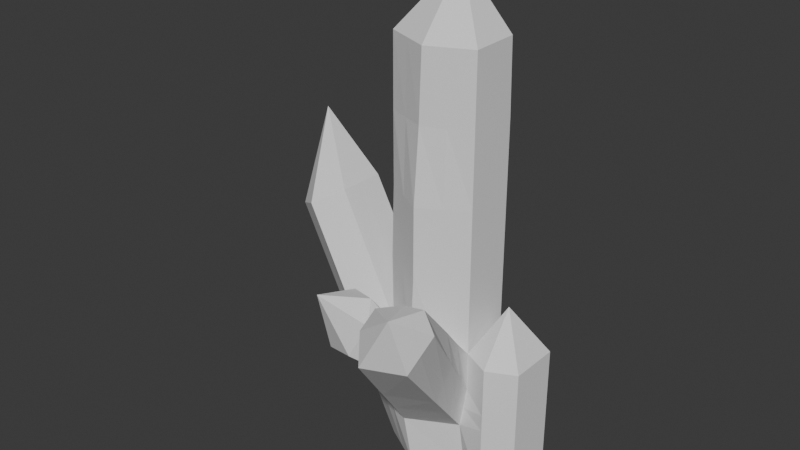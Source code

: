 # Source: Crystals.blend  (saved by Blender 4.3.32; exported with 4.5.12 LTS)
import bpy
from mathutils import Matrix  # noqa: F401  (used for matrix-valued properties, if any)

bpy.ops.wm.read_factory_settings(use_empty=True)
scene = bpy.context.scene
scene.name = 'Scene'

# ---- collections
col_collection = bpy.data.collections.new('Collection'); scene.collection.children.link(col_collection)

# ---- world
world_world = bpy.data.worlds.new('World'); scene.world = world_world
world_world.use_nodes = True; world_world.node_tree.nodes.clear()
_N = world_world.node_tree.nodes; _L = world_world.node_tree.links
n0 = _N.new('ShaderNodeOutputWorld'); n0.name = 'World Output'; n0.location = (300, 300)
n1 = _N.new('ShaderNodeBackground'); n1.name = 'Background'; n1.location = (10, 300)
n1.inputs[0].default_value = (0.05088, 0.05088, 0.05088, 1.0)
_L.new(n1.outputs[0], n0.inputs[0])
n0.is_active_output = True
world_world.color = (0.05088, 0.05088, 0.05088)
world_world.sun_shadow_jitter_overblur = 0.0

# ---- meshes
me_cylinder_006 = bpy.data.meshes.new('Cylinder.006')
me_cylinder_006.from_pydata([(0.0, 1.0, -1.0), (0.0, 1.0, 1.0), (0.866, 0.5, -1.0), (0.8479, 0.479, 1.002), (0.866, -0.5, -1.0), (0.866, -0.5, 1.0), (0.0, -1.0, -1.0), (0.04113, -0.8764, 1.0), (-0.866, -0.5, -1.0), (-0.866, -0.5, 1.0), (-0.866, 0.5, -1.0), (-0.8537, 0.4976, 1.0), (0.03119, 0.158, 1.294), (0.0, 1.0, -0.3717), (0.866, 0.5, -0.3717), (0.866, -0.5, -0.3717), (-0.08809, -0.9614, -0.3662), (-0.866, -0.5, -0.3717), (-0.866, 0.5, -0.3717), (1.965, 0.5, -1.0), (1.965, -0.5, -1.0), (1.965, 0.5, -0.3717), (1.965, -0.5, -0.3717), (1.415, 0.7673, -0.3717), (0.433, 0.75, -1.0), (1.415, -0.7673, -0.3717), (1.415, -0.7673, -1.0), (1.371, -0.008609, -0.1422), (-3.18, -0.4112, 0.04789), (-3.231, 0.5875, 0.03483), (-2.107, -0.4374, 0.1924), (-2.119, 0.5269, 0.187), (0.866, 0.5, -0.6858), (0.8188, -0.6222, -0.7433), (-0.09818, -1.122, -0.7421), (-0.876, -0.8473, -0.6911), (-0.8026, 0.8239, -0.6994), (0.07533, 0.9544, -0.7276), (1.965, 0.5, -0.6858), (1.965, -0.5, -0.6858), (1.415, -0.7673, -0.6858), (1.415, 0.7673, -0.6858), (-2.654, -0.7716, 0.1149), (-2.612, 0.8811, 0.09732), (-3.22, 0.3553, 0.4711), (0.0, 1.0, 0.3142), (0.866, 0.5, 0.3142), (0.866, -0.5, 0.3142), (0.0, -1.0, 0.3142), (-0.8226, -0.5444, 0.3208), (-0.8087, 0.5093, 0.3176), (0.866, 0.5, -0.02875), (0.866, -0.5, -0.02875), (0.0, -1.0, -0.02875), (-0.8981, -0.4999, -0.03614), (-0.866, 0.5, -0.02875), (0.0, 1.0, -0.02875), (0.0, 1.0, 0.6571), (0.866, 0.5, 0.6571), (0.866, -0.5, 0.6571), (-0.0005279, -0.8802, 0.6674), (-0.866, -0.5, 0.6571), (-0.9084, 0.4939, 0.6537), (1.476, -2.542, 0.1405), (0.7656, -2.889, 0.1202), (1.596, -3.103, -0.07453), (0.8397, -3.391, -0.08024), (0.03766, 0.9772, -0.5496), (1.415, -0.7673, -0.5287), (0.866, 0.5, -0.5287), (0.886, -0.5171, -0.5595), (-0.04909, -1.061, -0.5569), (-0.871, -0.6736, -0.5314), (-0.8343, 0.662, -0.5355), (1.965, 0.5, -0.5287), (1.965, -0.5, -0.5287), (1.415, 0.7673, -0.5287), (-2.38, -0.6045, 0.1536), (-2.365, 0.704, 0.1421), (1.721, -2.591, 0.05485), (0.6433, -3.122, 0.03579), (1.411, -3.337, 0.1758), (0.3828, -1.945, -0.1258), (1.16, -1.52, -0.1138), (1.207, -1.862, -0.4089), (0.3708, -2.257, -0.4111), (0.2971, -2.092, -0.2605), (1.303, -1.554, -0.2523), (1.012, -1.022, -0.2442), (1.013, -1.242, -0.5761), (0.1914, -1.472, -0.2487), (0.1363, -1.689, -0.5766), (0.124, -1.576, -0.4087), (1.095, -1.036, -0.4059), (0.4536, -0.6882, 1.0), (0.3937, -0.7649, -0.3276), (0.433, -0.75, 0.3142), (0.433, -0.75, -0.02875), (0.4327, -0.6901, 0.6623), (1.105, -2.593, 0.1321), (0.7211, -1.641, -0.1081), (0.5433, -1.147, -0.2172), (-0.8598, -0.001178, 1.0), (-0.866, 0.0, -0.3717), (-2.113, 0.04475, 0.1897), (-0.8156, -0.01752, 0.3192), (-0.8821, 2.602e-05, -0.03244), (-0.8872, -0.00304, 0.6554), (-1.219, 1.957, -0.3829), (-0.7925, 2.105, -0.3869), (-0.6717, 1.816, -0.244), (-1.084, 1.583, -0.2722), (0.866, 0.5, -0.6073), (0.8524, -0.5697, -0.6514), (-0.8184, 0.7429, -0.6175), (1.965, 0.5, -0.6073), (1.965, -0.5, -0.6073), (1.415, 0.7673, -0.6073), (-2.489, 0.7926, 0.1197), (1.658, -2.847, -0.009838), (0.0565, 0.9658, -0.6386), (1.415, -0.7673, -0.6073), (1.255, -1.708, -0.3306), (1.054, -1.139, -0.491), (-1.326, 1.711, -0.3144), (-0.604, 2.087, -0.3198), (-1.105, 2.189, -0.2425), (-0.4541, -1.709, -0.2189), (-1.248, -1.141, -0.1663), (-0.7723, -1.872, -0.3837), (-1.491, -1.404, -0.3068), (-0.433, -0.75, -1.0), (-0.4125, -0.6882, 1.0), (-0.449, -0.7332, -0.355), (-0.5197, -0.9892, -0.7137), (-0.4113, -0.7722, 0.3175), (-0.449, -0.75, -0.03244), (-0.4333, -0.6901, 0.6623), (-0.6088, -0.7703, -0.5544), (-0.6883, -1.343, -0.1432), (-1.335, -1.741, -0.4074), (0.563, 1.536, -0.9917), (1.418, 0.7698, -0.9998), (0.4239, 0.7395, 1.001), (0.5767, 1.616, -0.6966), (0.433, 0.75, -0.3717), (0.4707, 0.7272, -0.7067), (0.433, 0.75, 0.3142), (0.433, 0.75, -0.02875), (0.433, 0.75, 0.6571), (0.4518, 0.7386, -0.5392), (0.4613, 0.7329, -0.623), (1.365, 1.306, -0.9894), (1.379, 1.318, -0.7014), (0.8871, 1.075, -0.3904), (-1.217, -2.171, -0.08147)], [], [(149, 143, 3, 58), (58, 3, 5, 59), (98, 94, 7, 60), (137, 132, 9, 61), (107, 102, 11, 62), (62, 11, 1, 57), (0, 24, 2, 4, 6, 131, 8, 10), (3, 143, 1, 12), (1, 11, 12), (102, 9, 12), (132, 7, 12), (94, 5, 12), (5, 3, 12), (73, 18, 13, 67), (72, 17, 30, 77), (133, 17, 128, 139), (100, 82, 64, 99), (76, 23, 21, 74), (150, 145, 14, 69), (74, 21, 22, 75), (40, 26, 20, 39), (26, 142, 19, 20), (4, 2, 142, 26), (33, 4, 26, 40), (15, 25, 27), (69, 14, 23, 76), (25, 22, 27), (22, 21, 27), (21, 23, 27), (23, 14, 27), (14, 15, 27), (36, 10, 29, 43), (10, 8, 28, 29), (103, 18, 31, 104), (114, 36, 43, 118), (28, 42, 44), (2, 24, 152, 142), (113, 33, 40, 121), (121, 40, 39, 116), (19, 38, 39, 20), (32, 154, 146), (142, 41, 38, 19), (4, 33, 34, 6), (131, 134, 35, 8), (8, 35, 42, 28), (10, 36, 37, 0), (77, 30, 44), (104, 31, 44), (78, 118, 43, 44), (43, 29, 44), (29, 28, 44), (55, 50, 45, 56), (106, 105, 50, 55), (136, 135, 49, 54), (97, 96, 48, 53), (51, 46, 47, 52), (148, 147, 46, 51), (145, 148, 51, 14), (14, 51, 52, 15), (95, 97, 53, 16), (133, 136, 54, 17), (103, 106, 55, 18), (18, 55, 56, 13), (50, 62, 57, 45), (105, 107, 62, 50), (135, 137, 61, 49), (96, 98, 60, 48), (46, 58, 59, 47), (147, 149, 58, 46), (123, 93, 87, 122), (87, 83, 63, 79), (86, 85, 66, 80), (85, 84, 65, 66), (82, 86, 80, 64), (122, 87, 79, 119), (64, 80, 81), (25, 68, 75, 22), (15, 70, 68, 25), (18, 73, 78, 31), (112, 69, 76, 117), (115, 74, 75, 116), (151, 150, 69, 112), (117, 76, 74, 115), (134, 138, 72, 35), (35, 72, 77, 42), (114, 73, 111, 124), (42, 77, 44), (31, 78, 44), (80, 66, 81), (66, 65, 81), (65, 119, 79, 81), (79, 63, 81), (99, 64, 81), (90, 92, 86, 82), (91, 89, 84, 85), (92, 91, 85, 86), (93, 88, 83, 87), (101, 90, 82, 100), (95, 16, 90, 101), (70, 15, 88, 93), (71, 34, 91, 92), (34, 33, 89, 91), (16, 71, 92, 90), (113, 70, 93, 123), (15, 95, 101, 88), (88, 101, 100, 83), (47, 59, 98, 96), (15, 52, 97, 95), (52, 47, 96, 97), (83, 100, 99, 63), (59, 5, 94, 98), (63, 99, 81), (7, 94, 12), (49, 61, 107, 105), (17, 54, 106, 103), (54, 49, 105, 106), (17, 103, 104, 30), (61, 9, 102, 107), (11, 102, 12), (30, 104, 44), (73, 67, 110, 111), (120, 37, 109, 125), (37, 36, 108, 109), (67, 120, 125, 110), (124, 111, 126), (33, 113, 123, 89), (36, 114, 124, 108), (41, 117, 115, 38), (146, 151, 112, 32), (38, 115, 116, 39), (32, 112, 117, 41), (84, 122, 119, 65), (89, 123, 122, 84), (68, 121, 116, 75), (70, 113, 121, 68), (73, 114, 118, 78), (111, 110, 126), (110, 125, 126), (125, 109, 126), (109, 108, 126), (108, 124, 126), (71, 16, 127, 129), (138, 71, 129, 140), (17, 72, 130, 128), (72, 138, 140, 130), (128, 130, 155), (34, 71, 138, 134), (48, 60, 137, 135), (16, 53, 136, 133), (53, 48, 135, 136), (6, 34, 134, 131), (16, 133, 139, 127), (60, 7, 132, 137), (9, 132, 12), (152, 153, 41, 142), (129, 127, 155), (0, 37, 144, 141), (24, 0, 141, 152), (144, 37, 154), (141, 144, 153, 152), (37, 120, 151, 146), (120, 67, 150, 151), (45, 57, 149, 147), (13, 56, 148, 145), (56, 45, 147, 148), (67, 13, 145, 150), (57, 1, 143, 149), (37, 146, 154), (130, 140, 155), (140, 129, 155), (32, 41, 154), (41, 153, 154), (153, 144, 154), (127, 139, 155), (139, 128, 155)])
_uv = me_cylinder_006.uv_layers.new(name='UVMap')
_uv.uv.foreach_set('vector', [0.9167, 0.9143, 0.9167, 1.0, 0.8333, 1.0, 0.8333, 0.9143, 0.8333, 0.9143, 0.8333, 1.0, 0.6667, 1.0, 0.6667, 0.9143, 0.5833, 0.9143, 0.5833, 1.0, 0.5, 1.0, 0.5, 0.9143, 0.4167, 0.9143, 0.4167, 1.0, 0.3333, 1.0, 0.3333, 0.9143, 0.25, 0.9143, 0.25, 1.0, 0.1667, 1.0, 0.1667, 0.9143, 0.1667, 0.9143, 0.1667, 1.0, -8.941e-08, 1.0, -8.941e-08, 0.9143, 0.75, 0.49, 0.8539, 0.43, 0.9578, 0.37, 0.9578, 0.13, 0.75, 0.01, 0.6461, 0.07, 0.5422, 0.13, 0.5422, 0.37, 0.4578, 0.37, 0.3539, 0.43, 0.25, 0.49, 0.25, 0.25, 0.25, 0.49, 0.04215, 0.37, 0.25, 0.25, 0.04215, 0.25, 0.04215, 0.13, 0.25, 0.25, 0.1461, 0.07, 0.25, 0.01, 0.25, 0.25, 0.3539, 0.07, 0.4578, 0.13, 0.25, 0.25, 0.4578, 0.13, 0.4578, 0.37, 0.25, 0.25, 0.1667, 0.6178, 0.1667, 0.6571, -8.941e-08, 0.6571, -8.941e-08, 0.6178, 0.3333, 0.6178, 0.3333, 0.6571, 0.3333, 0.6571, 0.3333, 0.6178, 0.4167, 0.6571, 0.3333, 0.6571, 0.3333, 0.6571, 0.4167, 0.6571, 0.5833, 0.6571, 0.5, 0.6571, 0.5, 0.6571, 0.5833, 0.6571, 0.8333, 0.6178, 0.8333, 0.6571, 0.8333, 0.6571, 0.8333, 0.6178, 0.9167, 0.6178, 0.9167, 0.6571, 0.8333, 0.6571, 0.8333, 0.6178, 0.8333, 0.6178, 0.8333, 0.6571, 0.6667, 0.6571, 0.6667, 0.6178, 0.6667, 0.5785, 0.6667, 0.5, 0.6667, 0.5, 0.6667, 0.5785, 0.9578, 0.13, 0.9578, 0.37, 0.9578, 0.37, 0.9578, 0.13, 0.9578, 0.13, 0.9578, 0.37, 0.9578, 0.37, 0.9578, 0.13, 0.6667, 0.5785, 0.6667, 0.5, 0.6667, 0.5, 0.6667, 0.5785, 0.6667, 0.6571, 0.6667, 0.6571, 0.75, 0.6571, 0.8333, 0.6178, 0.8333, 0.6571, 0.8333, 0.6571, 0.8333, 0.6178, 0.6667, 0.6571, 0.6667, 0.6571, 0.75, 0.6571, 0.6667, 0.6571, 0.8333, 0.6571, 0.75, 0.6571, 0.8333, 0.6571, 0.8333, 0.6571, 0.75, 0.6571, 0.8333, 0.6571, 0.8333, 0.6571, 0.75, 0.6571, 0.8333, 0.6571, 0.6667, 0.6571, 0.75, 0.6571, 0.1667, 0.5785, 0.1667, 0.5, 0.1667, 0.5, 0.1667, 0.5785, 0.5422, 0.37, 0.5422, 0.13, 0.5422, 0.13, 0.5422, 0.37, 0.25, 0.6571, 0.1667, 0.6571, 0.1667, 0.6571, 0.25, 0.6571, 0.1667, 0.5982, 0.1667, 0.5785, 0.1667, 0.5785, 0.1667, 0.5982, 0.5422, 0.13, 0.3333, 0.5785, 0.3634, 0.4778, 0.9578, 0.37, 0.8539, 0.43, 0.8539, 0.43, 0.9578, 0.37, 0.6667, 0.5982, 0.6667, 0.5785, 0.6667, 0.5785, 0.6667, 0.5982, 0.6667, 0.5982, 0.6667, 0.5785, 0.6667, 0.5785, 0.6667, 0.5982, 0.8333, 0.5, 0.8333, 0.5785, 0.6667, 0.5785, 0.6667, 0.5, 0.8333, 0.5785, 0.629, 0.5692, 0.9167, 0.5785, 0.8333, 0.5, 0.8333, 0.5785, 0.8333, 0.5785, 0.8333, 0.5, 0.6667, 0.5, 0.6667, 0.5785, 0.5, 0.5785, 0.5, 0.5, 0.4167, 0.5, 0.4167, 0.5785, 0.3333, 0.5785, 0.3333, 0.5, 0.3333, 0.5, 0.3333, 0.5785, 0.3333, 0.5785, 0.3333, 0.5, 0.1667, 0.5, 0.1667, 0.5785, -8.941e-08, 0.5785, -8.941e-08, 0.5, 0.3333, 0.6178, 0.3333, 0.6571, 0.3634, 0.4778, 0.25, 0.6571, 0.1667, 0.6571, 0.3634, 0.4778, 0.1667, 0.6178, 0.1667, 0.5982, 0.1667, 0.5785, 0.3634, 0.4778, 0.1667, 0.5785, 0.5422, 0.37, 0.3634, 0.4778, 0.5422, 0.37, 0.5422, 0.13, 0.3634, 0.4778, 0.1667, 0.7428, 0.1667, 0.8285, -8.941e-08, 0.8285, -8.941e-08, 0.7428, 0.25, 0.7428, 0.25, 0.8285, 0.1667, 0.8285, 0.1667, 0.7428, 0.4167, 0.7428, 0.4167, 0.8285, 0.3333, 0.8285, 0.3333, 0.7428, 0.5833, 0.7428, 0.5833, 0.8285, 0.5, 0.8285, 0.5, 0.7428, 0.8333, 0.7428, 0.8333, 0.8285, 0.6667, 0.8285, 0.6667, 0.7428, 0.9167, 0.7428, 0.9167, 0.8285, 0.8333, 0.8285, 0.8333, 0.7428, 0.9167, 0.6571, 0.9167, 0.7428, 0.8333, 0.7428, 0.8333, 0.6571, 0.8333, 0.6571, 0.8333, 0.7428, 0.6667, 0.7428, 0.6667, 0.6571, 0.5833, 0.6571, 0.5833, 0.7428, 0.5, 0.7428, 0.5, 0.6571, 0.4167, 0.6571, 0.4167, 0.7428, 0.3333, 0.7428, 0.3333, 0.6571, 0.25, 0.6571, 0.25, 0.7428, 0.1667, 0.7428, 0.1667, 0.6571, 0.1667, 0.6571, 0.1667, 0.7428, -8.941e-08, 0.7428, -8.941e-08, 0.6571, 0.1667, 0.8285, 0.1667, 0.9143, -8.941e-08, 0.9143, -8.941e-08, 0.8285, 0.25, 0.8285, 0.25, 0.9143, 0.1667, 0.9143, 0.1667, 0.8285, 0.4167, 0.8285, 0.4167, 0.9143, 0.3333, 0.9143, 0.3333, 0.8285, 0.5833, 0.8285, 0.5833, 0.9143, 0.5, 0.9143, 0.5, 0.8285, 0.8333, 0.8285, 0.8333, 0.9143, 0.6667, 0.9143, 0.6667, 0.8285, 0.9167, 0.8285, 0.9167, 0.9143, 0.8333, 0.9143, 0.8333, 0.8285, 0.6667, 0.5982, 0.6667, 0.6178, 0.6667, 0.6178, 0.6667, 0.5982, 0.6667, 0.6178, 0.6667, 0.6571, 0.6667, 0.6571, 0.6667, 0.6178, 0.5, 0.6178, 0.5, 0.5785, 0.5, 0.5785, 0.5, 0.6178, 0.5, 0.5785, 0.6667, 0.5785, 0.6667, 0.5785, 0.5, 0.5785, 0.5, 0.6571, 0.5, 0.6178, 0.5, 0.6178, 0.5, 0.6571, 0.6667, 0.5982, 0.6667, 0.6178, 0.6667, 0.6178, 0.6667, 0.5982, 0.5, 0.6571, 0.5, 0.6178, 0.5895, 0.6173, 0.6667, 0.6571, 0.6667, 0.6178, 0.6667, 0.6178, 0.6667, 0.6571, 0.6667, 0.6571, 0.6667, 0.6178, 0.6667, 0.6178, 0.6667, 0.6571, 0.1667, 0.6571, 0.1667, 0.6178, 0.1667, 0.6178, 0.1667, 0.6571, 0.8333, 0.5982, 0.8333, 0.6178, 0.8333, 0.6178, 0.8333, 0.5982, 0.8333, 0.5982, 0.8333, 0.6178, 0.6667, 0.6178, 0.6667, 0.5982, 0.9167, 0.5982, 0.9167, 0.6178, 0.8333, 0.6178, 0.8333, 0.5982, 0.8333, 0.5982, 0.8333, 0.6178, 0.8333, 0.6178, 0.8333, 0.5982, 0.4167, 0.5785, 0.4167, 0.6178, 0.3333, 0.6178, 0.3333, 0.5785, 0.3333, 0.5785, 0.3333, 0.6178, 0.3333, 0.6178, 0.3333, 0.5785, 0.1667, 0.5982, 0.1667, 0.6178, 0.1667, 0.6178, 0.1667, 0.5982, 0.3333, 0.5785, 0.3333, 0.6178, 0.3634, 0.4778, 0.1667, 0.6571, 0.1667, 0.6178, 0.3634, 0.4778, 0.5, 0.6178, 0.5, 0.5785, 0.5895, 0.6173, 0.5, 0.5785, 0.6667, 0.5785, 0.5895, 0.6173, 0.6667, 0.5785, 0.6667, 0.5982, 0.6667, 0.6178, 0.5895, 0.6173, 0.6667, 0.6178, 0.6667, 0.6571, 0.5895, 0.6173, 0.5833, 0.6571, 0.5, 0.6571, 0.5895, 0.6173, 0.5, 0.6571, 0.5, 0.6178, 0.5, 0.6178, 0.5, 0.6571, 0.5, 0.5785, 0.6667, 0.5785, 0.6667, 0.5785, 0.5, 0.5785, 0.5, 0.6178, 0.5, 0.5785, 0.5, 0.5785, 0.5, 0.6178, 0.6667, 0.6178, 0.6667, 0.6571, 0.6667, 0.6571, 0.6667, 0.6178, 0.5833, 0.6571, 0.5, 0.6571, 0.5, 0.6571, 0.5833, 0.6571, 0.5833, 0.6571, 0.5, 0.6571, 0.5, 0.6571, 0.5833, 0.6571, 0.6667, 0.6178, 0.6667, 0.6571, 0.6667, 0.6571, 0.6667, 0.6178, 0.5, 0.6178, 0.5, 0.5785, 0.5, 0.5785, 0.5, 0.6178, 0.5, 0.5785, 0.6667, 0.5785, 0.6667, 0.5785, 0.5, 0.5785, 0.5, 0.6571, 0.5, 0.6178, 0.5, 0.6178, 0.5, 0.6571, 0.6667, 0.5982, 0.6667, 0.6178, 0.6667, 0.6178, 0.6667, 0.5982, 0.6667, 0.6571, 0.5833, 0.6571, 0.5833, 0.6571, 0.6667, 0.6571, 0.6667, 0.6571, 0.5833, 0.6571, 0.5833, 0.6571, 0.6667, 0.6571, 0.6667, 0.8285, 0.6667, 0.9143, 0.5833, 0.9143, 0.5833, 0.8285, 0.6667, 0.6571, 0.6667, 0.7428, 0.5833, 0.7428, 0.5833, 0.6571, 0.6667, 0.7428, 0.6667, 0.8285, 0.5833, 0.8285, 0.5833, 0.7428, 0.6667, 0.6571, 0.5833, 0.6571, 0.5833, 0.6571, 0.6667, 0.6571, 0.6667, 0.9143, 0.6667, 1.0, 0.5833, 1.0, 0.5833, 0.9143, 0.6667, 0.6571, 0.5833, 0.6571, 0.5895, 0.6173, 0.25, 0.01, 0.3539, 0.07, 0.25, 0.25, 0.3333, 0.8285, 0.3333, 0.9143, 0.25, 0.9143, 0.25, 0.8285, 0.3333, 0.6571, 0.3333, 0.7428, 0.25, 0.7428, 0.25, 0.6571, 0.3333, 0.7428, 0.3333, 0.8285, 0.25, 0.8285, 0.25, 0.7428, 0.3333, 0.6571, 0.25, 0.6571, 0.25, 0.6571, 0.3333, 0.6571, 0.3333, 0.9143, 0.3333, 1.0, 0.25, 1.0, 0.25, 0.9143, 0.04215, 0.37, 0.04215, 0.25, 0.25, 0.25, 0.3333, 0.6571, 0.25, 0.6571, 0.3634, 0.4778, 0.1667, 0.6178, -8.941e-08, 0.6178, -8.941e-08, 0.6178, 0.1667, 0.6178, 1.0, 0.5982, 1.0, 0.5785, 1.0, 0.5785, 1.0, 0.5982, -8.941e-08, 0.5785, 0.1667, 0.5785, 0.1667, 0.5785, -8.941e-08, 0.5785, 1.0, 0.6178, 1.0, 0.5982, 1.0, 0.5982, 1.0, 0.6178, 0.1667, 0.5982, 0.1667, 0.6178, 0.371, 0.5982, 0.6667, 0.5785, 0.6667, 0.5982, 0.6667, 0.5982, 0.6667, 0.5785, 0.1667, 0.5785, 0.1667, 0.5982, 0.1667, 0.5982, 0.1667, 0.5785, 0.8333, 0.5785, 0.8333, 0.5982, 0.8333, 0.5982, 0.8333, 0.5785, 0.9167, 0.5785, 0.9167, 0.5982, 0.8333, 0.5982, 0.8333, 0.5785, 0.8333, 0.5785, 0.8333, 0.5982, 0.6667, 0.5982, 0.6667, 0.5785, 0.8333, 0.5785, 0.8333, 0.5982, 0.8333, 0.5982, 0.8333, 0.5785, 0.6667, 0.5785, 0.6667, 0.5982, 0.6667, 0.5982, 0.6667, 0.5785, 0.6667, 0.5785, 0.6667, 0.5982, 0.6667, 0.5982, 0.6667, 0.5785, 0.6667, 0.6178, 0.6667, 0.5982, 0.6667, 0.5982, 0.6667, 0.6178, 0.6667, 0.6178, 0.6667, 0.5982, 0.6667, 0.5982, 0.6667, 0.6178, 0.1667, 0.6178, 0.1667, 0.5982, 0.1667, 0.5982, 0.1667, 0.6178, 0.1667, 0.6178, -8.941e-08, 0.6178, 0.371, 0.5982, -8.941e-08, 0.6178, 1.0, 0.5982, 0.371, 0.5982, 1.0, 0.5982, 1.0, 0.5785, 0.371, 0.5982, 1.0, 0.5785, 0.1667, 0.5785, 0.371, 0.5982, 0.1667, 0.5785, 0.1667, 0.5982, 0.371, 0.5982, 0.5, 0.6178, 0.5, 0.6571, 0.5, 0.6571, 0.5, 0.6178, 0.4167, 0.6178, 0.5, 0.6178, 0.5, 0.6178, 0.4167, 0.6178, 0.3333, 0.6571, 0.3333, 0.6178, 0.3333, 0.6178, 0.3333, 0.6571, 0.3333, 0.6178, 0.4167, 0.6178, 0.4167, 0.6178, 0.3333, 0.6178, 0.3333, 0.6571, 0.3333, 0.6178, 0.4159, 0.638, 0.5, 0.5785, 0.5, 0.6178, 0.4167, 0.6178, 0.4167, 0.5785, 0.5, 0.8285, 0.5, 0.9143, 0.4167, 0.9143, 0.4167, 0.8285, 0.5, 0.6571, 0.5, 0.7428, 0.4167, 0.7428, 0.4167, 0.6571, 0.5, 0.7428, 0.5, 0.8285, 0.4167, 0.8285, 0.4167, 0.7428, 0.5, 0.5, 0.5, 0.5785, 0.4167, 0.5785, 0.4167, 0.5, 0.5, 0.6571, 0.4167, 0.6571, 0.4167, 0.6571, 0.5, 0.6571, 0.5, 0.9143, 0.5, 1.0, 0.4167, 1.0, 0.4167, 0.9143, 0.04215, 0.13, 0.1461, 0.07, 0.25, 0.25, 0.9167, 0.5, 0.9167, 0.5785, 0.8333, 0.5785, 0.8333, 0.5, 0.5, 0.6178, 0.5, 0.6571, 0.4159, 0.638, -8.941e-08, 0.5, -8.941e-08, 0.5785, -8.941e-08, 0.5785, -8.941e-08, 0.5, 0.8539, 0.43, 0.75, 0.49, 0.75, 0.49, 0.8539, 0.43, -8.941e-08, 0.5785, -8.941e-08, 0.5785, 0.629, 0.5692, 1.0, 0.5, 1.0, 0.5785, 0.9167, 0.5785, 0.9167, 0.5, 1.0, 0.5785, 1.0, 0.5982, 0.9167, 0.5982, 0.9167, 0.5785, 1.0, 0.5982, 1.0, 0.6178, 0.9167, 0.6178, 0.9167, 0.5982, 1.0, 0.8285, 1.0, 0.9143, 0.9167, 0.9143, 0.9167, 0.8285, 1.0, 0.6571, 1.0, 0.7428, 0.9167, 0.7428, 0.9167, 0.6571, 1.0, 0.7428, 1.0, 0.8285, 0.9167, 0.8285, 0.9167, 0.7428, 1.0, 0.6178, 1.0, 0.6571, 0.9167, 0.6571, 0.9167, 0.6178, 1.0, 0.9143, 1.0, 1.0, 0.9167, 1.0, 0.9167, 0.9143, -8.941e-08, 0.5785, 0.9167, 0.5785, 0.629, 0.5692, 0.3333, 0.6178, 0.4167, 0.6178, 0.4159, 0.638, 0.4167, 0.6178, 0.5, 0.6178, 0.4159, 0.638, 0.8333, 0.5785, 0.8333, 0.5785, 0.629, 0.5692, 0.8333, 0.5785, 0.9167, 0.5785, 0.629, 0.5692, 0.9167, 0.5785, -8.941e-08, 0.5785, 0.629, 0.5692, 0.5, 0.6571, 0.4167, 0.6571, 0.4159, 0.638, 0.4167, 0.6571, 0.3333, 0.6571, 0.4159, 0.638])
me_cylinder_006.update()

# ---- objects
ob_crystals = bpy.data.objects.new('Crystals', me_cylinder_006)

# ---- transforms, parenting, visibility, modifiers, constraints
ob_crystals.location = (0.0, 0.0, 5.035)
ob_crystals.scale = (1.0, 1.0, 4.129)

# ---- collection membership
col_collection.objects.link(ob_crystals)

# ---- scene / render settings (as saved in the file)
scene.frame_start = 1; scene.frame_end = 250; scene.frame_set(1)
scene.render.engine = 'BLENDER_EEVEE_NEXT'
bpy.context.view_layer.update()

# ---- added for rendering (the .blend has no active camera and no usable light): camera, sun
cam_auto = bpy.data.cameras.new('AutoCamera')
cam_auto.lens = 50.0
cam_auto.sensor_width = 36.0
cam_auto.clip_end = 1000.0
ob_auto_camera = bpy.data.objects.new('AutoCamera', cam_auto)
scene.collection.objects.link(ob_auto_camera)
ob_auto_camera.location = (10.6187, -14.1035, 14.6445)
ob_auto_camera.rotation_euler = (1.09748, -7.21219e-08, 0.694738)
scene.camera = ob_auto_camera
light_auto_sun = bpy.data.lights.new('AutoSun', 'SUN')
light_auto_sun.energy = 3.0
light_auto_sun.angle = 0.0523599
ob_auto_sun = bpy.data.objects.new('AutoSun', light_auto_sun)
scene.collection.objects.link(ob_auto_sun)
ob_auto_sun.rotation_euler = (0.872665, 0.174533, 0.523599)
bpy.context.view_layer.update()
